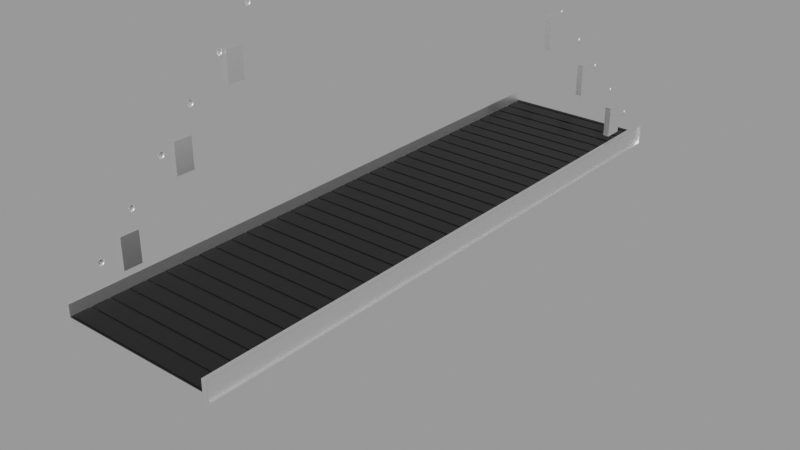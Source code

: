 # Source: conveyor-cc0.blend  (saved by Blender 3.4.6; exported with 4.5.12 LTS)
import bpy
from mathutils import Matrix  # noqa: F401  (used for matrix-valued properties, if any)

bpy.ops.wm.read_factory_settings(use_empty=True)
scene = bpy.context.scene
scene.name = 'upload'

# ---- collections
col_conveyor_belt__animated___procedural = bpy.data.collections.new('Conveyor Belt (Animated & Procedural)'); scene.collection.children.link(col_conveyor_belt__animated___procedural)

# ---- materials (node trees are filled in below, after node groups)
mat_rubber = bpy.data.materials.new('Rubber')
mat_rubber.use_transparent_shadow = False
mat_metal = bpy.data.materials.new('Metal')
mat_metal.use_transparent_shadow = False

# ---- node groups
ng_conveyorbelt = bpy.data.node_groups.new('ConveyorBelt', 'GeometryNodeTree')
_s = ng_conveyorbelt.interface.new_socket(name='Geometry', in_out='OUTPUT', socket_type='NodeSocketGeometry')
_s = ng_conveyorbelt.interface.new_socket(name='Geometry', in_out='INPUT', socket_type='NodeSocketGeometry')
_s = ng_conveyorbelt.interface.new_socket(name='Length', in_out='INPUT', socket_type='NodeSocketFloat')
_s.subtype = 'DISTANCE'
_s.default_value = 2.0
_s.min_value = 1.0
_s = ng_conveyorbelt.interface.new_socket(name='Width', in_out='INPUT', socket_type='NodeSocketFloat')
_s.subtype = 'DISTANCE'
_s.default_value = 0.5
_s.min_value = 0.1
_s = ng_conveyorbelt.interface.new_socket(name='Speed', in_out='INPUT', socket_type='NodeSocketFloat')
_s.default_value = 1.0
_s.min_value = -1e+04
_s.max_value = 1e+04
ng_conveyorbelt.is_modifier = True
_N = ng_conveyorbelt.nodes; _L = ng_conveyorbelt.links
n0 = _N.new('GeometryNodeStoreNamedAttribute'); n0.name = 'Store Named Attribute.006'; n0.location = (765, -32)
n0.data_type = 'FLOAT_VECTOR'
n0.domain = 'CORNER'
n0.inputs[2].default_value = 'uv_map'
n1 = _N.new('GeometryNodeStoreNamedAttribute'); n1.name = 'Store Named Attribute.005'; n1.location = (2301, -818)
n1.data_type = 'FLOAT_VECTOR'
n1.domain = 'CORNER'
n1.inputs[2].default_value = 'uv_map'
n2 = _N.new('GeometryNodeStoreNamedAttribute'); n2.name = 'Store Named Attribute.004'; n2.location = (63, -89)
n2.data_type = 'FLOAT_VECTOR'
n2.domain = 'CORNER'
n2.inputs[2].default_value = 'uv_map'
n3 = _N.new('GeometryNodeStoreNamedAttribute'); n3.name = 'Store Named Attribute.003'; n3.location = (55, -99)
n3.data_type = 'FLOAT_VECTOR'
n3.domain = 'CORNER'
n3.inputs[2].default_value = 'uv_map'
n4 = _N.new('GeometryNodeStoreNamedAttribute'); n4.name = 'Store Named Attribute.002'; n4.location = (1198, -712)
n4.data_type = 'FLOAT_VECTOR'
n4.domain = 'CORNER'
n4.inputs[2].default_value = 'uv_map'
n5 = _N.new('GeometryNodeStoreNamedAttribute'); n5.name = 'Store Named Attribute.001'; n5.location = (1219, -173)
n5.data_type = 'FLOAT_VECTOR'
n5.domain = 'CORNER'
n5.inputs[2].default_value = 'uv_map'
n6 = _N.new('GeometryNodeStoreNamedAttribute'); n6.name = 'Store Named Attribute'; n6.location = (1246, -640)
n6.data_type = 'FLOAT_VECTOR'
n6.domain = 'CORNER'
n6.inputs[2].default_value = 'uv_map'
n7 = _N.new('NodeFrame'); n7.name = 'Frame.001'; n7.location = (-3957, 744)
n7.label = 'CONVEYOR BELT'
n7.width = 3794
n8 = _N.new('NodeFrame'); n8.name = 'Frame'; n8.location = (-3054, -589)
n8.label = 'BOOLEAN CUTTERS'
n8.width = 2308
n9 = _N.new('NodeFrame'); n9.name = 'Frame.002'; n9.location = (90, 906)
n9.label = 'OFFSET ANIMATION'
n9.width = 1390
n10 = _N.new('NodeFrame'); n10.name = 'Frame.005'; n10.location = (1278, -157)
n10.label = 'PANEL SIDE'
n10.width = 2879
n11 = _N.new('NodeFrame'); n11.name = 'Frame.003'; n11.location = (1531, -1740)
n11.label = 'SCREW HEAD'
n11.width = 1708
n12 = _N.new('NodeFrame'); n12.name = 'Frame.004'; n12.location = (1349, -1124)
n12.label = 'CURVE SIDE (FOR SCREWS)'
n12.width = 1964
n13 = _N.new('NodeFrame'); n13.name = 'Frame.006'; n13.location = (1322, -2361)
n13.label = 'CURVE SIDE (FOR POSTS)'
n13.width = 1964
n14 = _N.new('NodeFrame'); n14.name = 'Frame.007'; n14.location = (2123, -3044)
n14.label = 'POST'
n14.width = 428
n15 = _N.new('NodeGroupInput'); n15.name = 'Group Input'; n15.location = (30, -705)
n16 = _N.new('GeometryNodeInstanceOnPoints'); n16.name = 'Instance on Points'; n16.location = (1554, -334)
n17 = _N.new('GeometryNodeBoundBox'); n17.name = 'Bounding Box'; n17.location = (1897, -133)
n18 = _N.new('ShaderNodeCombineXYZ'); n18.name = 'Combine XYZ'; n18.location = (2719, -68)
n19 = _N.new('ShaderNodeVectorMath'); n19.name = 'Vector Math'; n19.location = (2079, -62)
n19.operation = 'SUBTRACT'
n20 = _N.new('GeometryNodeRealizeInstances'); n20.name = 'Realize Instances'; n20.location = (1775, -341)
n21 = _N.new('ShaderNodeSeparateXYZ'); n21.name = 'Separate XYZ'; n21.location = (2279, -36)
n22 = _N.new('ShaderNodeMath'); n22.name = 'Math.002'; n22.location = (2499, -30)
n22.operation = 'DIVIDE'
n22.inputs[1].default_value = 2.0
n23 = _N.new('GeometryNodeTransform'); n23.name = 'Transform'; n23.location = (2720, -303)
n24 = _N.new('GeometryNodeJoinGeometry'); n24.name = 'Join Geometry'; n24.location = (3624, -644)
n24.hide = True
n25 = _N.new('GeometryNodeMeshLine'); n25.name = 'Mesh Line'; n25.location = (1223, -364)
n25.inputs[3].default_value = (0.0, 0.06, 0.0)
n26 = _N.new('GeometryNodeMeshGrid'); n26.name = 'Grid'; n26.location = (1221, -640)
n26.inputs[1].default_value = 0.05
n26.inputs[2].default_value = 2
n26.inputs[3].default_value = 2
n27 = _N.new('ShaderNodeMath'); n27.name = 'Math'; n27.location = (453, -420)
n27.operation = 'DIVIDE'
n27.inputs[1].default_value = 0.06
n28 = _N.new('ShaderNodeMath'); n28.name = 'Math.001'; n28.location = (648, -421)
n28.inputs[1].default_value = 1.0
n29 = _N.new('ShaderNodeMath'); n29.name = 'Math.010'; n29.location = (868, -397)
n29.operation = 'MULTIPLY'
n29.inputs[1].default_value = 2.0
n30 = _N.new('ShaderNodeMath'); n30.name = 'Math.011'; n30.location = (1745, -868)
n30.operation = 'MULTIPLY'
n30.inputs[1].default_value = 2.0
n31 = _N.new('GeometryNodeFlipFaces'); n31.name = 'Flip Faces'; n31.location = (1918, -626)
n32 = _N.new('GeometryNodeJoinGeometry'); n32.name = 'Join Geometry.001'; n32.location = (2138, -514)
n32.hide = True
n33 = _N.new('ShaderNodeMath'); n33.name = 'Math.013'; n33.location = (743, -1059)
n33.operation = 'MULTIPLY'
n34 = _N.new('ShaderNodeMath'); n34.name = 'Math.012'; n34.location = (756, -420)
n34.operation = 'MULTIPLY'
n35 = _N.new('ShaderNodeMath'); n35.name = 'Math.003'; n35.location = (780, -30)
n36 = _N.new('ShaderNodeMath'); n36.name = 'Math.004'; n36.location = (746, -252)
n36.operation = 'MULTIPLY'
n36.inputs[1].default_value = 3.0
n37 = _N.new('GeometryNodeTransform'); n37.name = 'Transform.001'; n37.location = (1719, -245)
n38 = _N.new('ShaderNodeCombineXYZ'); n38.name = 'Combine XYZ.001'; n38.location = (1454, -370)
n39 = _N.new('GeometryNodeMeshCube'); n39.name = 'Cube'; n39.location = (1194, -173)
n40 = _N.new('ShaderNodeCombineXYZ'); n40.name = 'Combine XYZ.002'; n40.location = (987, -175)
n40.inputs[2].default_value = 0.5
n41 = _N.new('ShaderNodeMath'); n41.name = 'Math.005'; n41.location = (1070, -342)
n41.operation = 'MULTIPLY_ADD'
n42 = _N.new('ShaderNodeCombineXYZ'); n42.name = 'Combine XYZ.003'; n42.location = (1432, -908)
n43 = _N.new('GeometryNodeMeshCube'); n43.name = 'Cube.001'; n43.location = (1173, -712)
n44 = _N.new('ShaderNodeCombineXYZ'); n44.name = 'Combine XYZ.004'; n44.location = (965, -713)
n44.inputs[2].default_value = 0.5
n45 = _N.new('ShaderNodeMath'); n45.name = 'Math.006'; n45.location = (759, -568)
n46 = _N.new('ShaderNodeMath'); n46.name = 'Math.008'; n46.location = (1074, -890)
n46.operation = 'MULTIPLY_ADD'
n47 = _N.new('GeometryNodeTransform'); n47.name = 'Transform.002'; n47.location = (1698, -783)
n48 = _N.new('ShaderNodeMath'); n48.name = 'Math.007'; n48.location = (746, -883)
n48.operation = 'MULTIPLY'
n48.inputs[1].default_value = 3.0
n49 = _N.new('ShaderNodeMath'); n49.name = 'Math.009'; n49.location = (353, -690)
n49.operation = 'MULTIPLY'
n49.inputs[1].default_value = -1.0
n50 = _N.new('NodeGroupInput'); n50.name = 'Group Input.001'; n50.location = (30, -447)
n51 = _N.new('ShaderNodeCombineXYZ'); n51.name = 'Combine XYZ.005'; n51.location = (1161, -71)
n52 = _N.new('ShaderNodeMath'); n52.name = 'Math.014'; n52.location = (546, -30)
n52.operation = 'MULTIPLY'
n52.inputs[1].default_value = 0.4
n53 = _N.new('ShaderNodeMath'); n53.name = 'Math.015'; n53.location = (941, -34)
n53.operation = 'MULTIPLY'
n54 = _N.new('ShaderNodeMapRange'); n54.name = 'Map Range'; n54.location = (936, -235)
n54.inputs[3].default_value = -1.0
n55 = _N.new('ShaderNodeMath'); n55.name = 'Math.016'; n55.location = (655, -308)
n55.operation = 'MODULO'
n55.inputs[1].default_value = 1.0
n56 = _N.new('GeometryNodeInputSceneTime'); n56.name = 'Scene Time'; n56.location = (30, -328)
n57 = _N.new('ShaderNodeMath'); n57.name = 'Math.017'; n57.location = (215, -295)
n57.operation = 'MULTIPLY'
n57.inputs[1].default_value = 0.1
n58 = _N.new('ShaderNodeMath'); n58.name = 'Math.018'; n58.location = (435, -303)
n58.operation = 'MULTIPLY'
n59 = _N.new('NodeGroupInput'); n59.name = 'Group Input.002'; n59.location = (187, -63)
n60 = _N.new('GeometryNodeTransform'); n60.name = 'Transform.003'; n60.location = (1220, -270)
n61 = _N.new('GeometryNodeMeshBoolean'); n61.name = 'Mesh Boolean'; n61.location = (2347, 407)
n61.solver = 'EXACT'
n62 = _N.new('GeometryNodeTransform'); n62.name = 'Transform.007'; n62.location = (1135, -150)
n62.inputs[2].default_value = (0.0, 1.571, 0.0)
n63 = _N.new('ShaderNodeMath'); n63.name = 'Math.022'; n63.location = (354, -403)
n63.operation = 'MULTIPLY'
n64 = _N.new('GeometryNodeScaleElements'); n64.name = 'Scale Elements.001'; n64.location = (1796, -77)
n64.scale_mode = 'SINGLE_AXIS'
n64.inputs[4].default_value = (0.0, 1.0, 0.0)
n65 = _N.new('ShaderNodeCombineXYZ'); n65.name = 'Combine XYZ.009'; n65.location = (827, -364)
n66 = _N.new('GeometryNodeScaleElements'); n66.name = 'Scale Elements'; n66.location = (1578, -39)
n66.scale_mode = 'SINGLE_AXIS'
n66.inputs[4].default_value = (0.0, 0.0, 1.0)
n67 = _N.new('NodeGroupInput'); n67.name = 'Group Input.004'; n67.location = (30, -316)
n68 = _N.new('ShaderNodeMath'); n68.name = 'Math.021'; n68.location = (1117, -597)
n68.operation = 'MULTIPLY'
n68.inputs[1].default_value = 100.0
n69 = _N.new('ShaderNodeMath'); n69.name = 'Math.023'; n69.location = (1398, -501)
n69.operation = 'DIVIDE'
n69.inputs[0].default_value = 1.0
n70 = _N.new('ShaderNodeValue'); n70.name = 'Value'; n70.location = (1115, -457)
n70.outputs[0].default_value = 0.9
n71 = _N.new('ShaderNodeMath'); n71.name = 'Math.024'; n71.location = (1585, -338)
n71.operation = 'SUBTRACT'
n71.inputs[0].default_value = 1.0
n72 = _N.new('GeometryNodeExtrudeMesh'); n72.name = 'Extrude Mesh.002'; n72.location = (2028, -68)
n72.inputs[3].default_value = 0.01
n72.inputs[4].default_value = False
n73 = _N.new('GeometryNodeExtrudeMesh'); n73.name = 'Extrude Mesh.001'; n73.location = (1356, -103)
n73.inputs[3].default_value = 0.0
n74 = _N.new('GeometryNodeSetPosition'); n74.name = 'Set Position'; n74.location = (2249, -40)
n74.inputs[3].default_value = (0.002, 0.0, 0.0)
n75 = _N.new('GeometryNodeTransform'); n75.name = 'Transform.006'; n75.location = (1318, -76)
n75.inputs[2].default_value = (0.0, 1.571, 0.0)
n75.inputs[3].default_value = (0.01, 0.01, 0.01)
n76 = _N.new('GeometryNodeDeleteGeometry'); n76.name = 'Delete Geometry'; n76.location = (1098, -123)
n77 = _N.new('GeometryNodeInputNormal'); n77.name = 'Normal'; n77.location = (276, -388)
n77.legacy_corner_normals = True
n78 = _N.new('FunctionNodeCompare'); n78.name = 'Compare'; n78.location = (662, -272)
n78.operation = 'NOT_EQUAL'
n78.data_type = 'VECTOR'
n78.inputs[5].default_value = (0.0, 0.0, 1.0)
n78.inputs[6].default_value = (0.0, 0.0, 0.0, 0.0)
n78.inputs[7].default_value = (0.0, 0.0, 0.0, 0.0)
n78.inputs[11].default_value = 0.0
n78.inputs[12].default_value = 1.571
n79 = _N.new('GeometryNodeMeshUVSphere'); n79.name = 'UV Sphere'; n79.location = (30, -99)
n79.width = 142
n80 = _N.new('GeometryNodeTransform'); n80.name = 'Transform.005'; n80.location = (319, -30)
n80.inputs[3].default_value = (1.0, 1.0, 0.39)
n81 = _N.new('ShaderNodeCombineXYZ'); n81.name = 'Combine XYZ.006'; n81.location = (602, -96)
n82 = _N.new('GeometryNodeTransform'); n82.name = 'Transform.004'; n82.location = (1135, -100)
n83 = _N.new('ShaderNodeCombineXYZ'); n83.name = 'Combine XYZ.007'; n83.location = (860, -365)
n84 = _N.new('NodeGroupInput'); n84.name = 'Group Input.003'; n84.location = (30, -267)
n85 = _N.new('ShaderNodeMath'); n85.name = 'Math.019'; n85.location = (329, -64)
n85.operation = 'MULTIPLY'
n86 = _N.new('ShaderNodeMath'); n86.name = 'Math.020'; n86.location = (354, -354)
n86.operation = 'MULTIPLY'
n87 = _N.new('GeometryNodeCurvePrimitiveLine'); n87.name = 'Curve Line'; n87.location = (867, -99)
n87.inputs[2].default_value = (0.0, -1.0, 0.0)
n88 = _N.new('GeometryNodeResampleCurve'); n88.name = 'Resample Curve'; n88.location = (1355, -46)
n88.keep_last_segment = False
n88.inputs[3].default_value = 0.15
n89 = _N.new('GeometryNodeInstanceOnPoints'); n89.name = 'Instance on Points.001'; n89.location = (1794, -30)
n90 = _N.new('GeometryNodeDeleteGeometry'); n90.name = 'Delete Geometry.001'; n90.location = (1575, -41)
n91 = _N.new('GeometryNodeCurveEndpointSelection'); n91.name = 'Endpoint Selection'; n91.location = (1330, -250)
n92 = _N.new('ShaderNodeCombineXYZ'); n92.name = 'Combine XYZ.008'; n92.location = (602, -97)
n93 = _N.new('ShaderNodeCombineXYZ'); n93.name = 'Combine XYZ.010'; n93.location = (860, -366)
n94 = _N.new('NodeGroupInput'); n94.name = 'Group Input.005'; n94.location = (30, -267)
n95 = _N.new('ShaderNodeMath'); n95.name = 'Math.025'; n95.location = (329, -65)
n95.operation = 'MULTIPLY'
n96 = _N.new('GeometryNodeCurvePrimitiveLine'); n96.name = 'Curve Line.001'; n96.location = (867, -100)
n96.inputs[2].default_value = (0.0, -1.0, 0.0)
n97 = _N.new('GeometryNodeCurveEndpointSelection'); n97.name = 'Endpoint Selection.001'; n97.location = (1331, -250)
n98 = _N.new('GeometryNodeInstanceOnPoints'); n98.name = 'Instance on Points.002'; n98.location = (1794, -30)
n99 = _N.new('GeometryNodeJoinGeometry'); n99.name = 'Join Geometry.003'; n99.location = (4428, -424)
n100 = _N.new('ShaderNodeValue'); n100.name = 'Value.001'; n100.location = (30, -310)
n100.outputs[0].default_value = 0.1
n101 = _N.new('GeometryNodeTransform'); n101.name = 'Transform.009'; n101.location = (258, -30)
n101.inputs[1].default_value = (0.0, 0.0, -0.0875)
n102 = _N.new('GeometryNodeMeshCube'); n102.name = 'Cube.002'; n102.location = (38, -89)
n102.inputs[0].default_value = (0.2, 0.6, 1.0)
n103 = _N.new('GeometryNodeDeleteGeometry'); n103.name = 'Delete Geometry.002'; n103.location = (1575, -41)
n104 = _N.new('GeometryNodeResampleCurve'); n104.name = 'Resample Curve.001'; n104.location = (1355, -47)
n104.keep_last_segment = False
n104.inputs[2].default_value = 6
n104.inputs[3].default_value = 0.3
n105 = _N.new('GeometryNodeMeshGrid'); n105.name = 'Grid.001'; n105.location = (2276, -818)
n105.inputs[2].default_value = 2
n105.inputs[3].default_value = 2
n106 = _N.new('GeometryNodeExtrudeMesh'); n106.name = 'Extrude Mesh'; n106.location = (2965, -335)
n106.inputs[3].default_value = 0.002
n107 = _N.new('GeometryNodeMeshGrid'); n107.name = 'Grid.002'; n107.location = (740, -32)
n107.inputs[0].default_value = 0.075
n107.inputs[2].default_value = 2
n107.inputs[3].default_value = 2
n108 = _N.new('GeometryNodeMergeByDistance'); n108.name = 'Merge by Distance'; n108.location = (2709, -30)
n109 = _N.new('GeometryNodeJoinGeometry'); n109.name = 'Join Geometry.002'; n109.location = (5299, 328)
n110 = _N.new('GeometryNodeJoinGeometry'); n110.name = 'Join Geometry.004'; n110.location = (2507, -119)
n111 = _N.new('GeometryNodeFlipFaces'); n111.name = 'Flip Faces.001'; n111.location = (2283, -317)
n112 = _N.new('GeometryNodeSetMaterial'); n112.name = 'Set Material'; n112.location = (4763, 348)
n112.inputs[2].default_value = mat_rubber
n113 = _N.new('GeometryNodeJoinGeometry'); n113.name = 'Join Geometry.005'; n113.location = (4829, -48)
n113.hide = True
n114 = _N.new('GeometryNodeSetMaterial'); n114.name = 'Set Material.001'; n114.location = (5134, 152)
n114.inputs[2].default_value = mat_metal
n115 = _N.new('GeometryNodeTransform'); n115.name = 'Transform.010'; n115.location = (4732, -385)
n115.inputs[2].default_value = (0.0, 0.0, 3.142)
n116 = _N.new('NodeGroupOutput'); n116.name = 'Group Output'; n116.location = (6044, 368)
n117 = _N.new('GeometryNodeTransform'); n117.name = 'Transform.011'; n117.location = (5519, 438)
n117.inputs[1].default_value = (0.0, 0.0, 0.1375)
n118 = _N.new('GeometryNodeGeometryToInstance'); n118.name = 'Geometry to Instance'; n118.location = (4983, 331)
n119 = _N.new('GeometryNodeRealizeInstances'); n119.name = 'Realize Instances.001'; n119.location = (3462, -2225)
n120 = _N.new('ShaderNodeMath'); n120.name = 'Math.026'; n120.location = (354, -354)
n120.operation = 'MULTIPLY'
n121 = _N.new('GeometryNodeTransform'); n121.name = 'Transform.008'; n121.location = (1068, -72)
n122 = _N.new('GeometryNodeSetShadeSmooth'); n122.name = 'Set Shade Smooth'; n122.location = (1538, -52)
n0.parent = n10
n1.parent = n7
n2.parent = n14
n3.parent = n11
n4.parent = n8
n5.parent = n8
n6.parent = n7
n15.parent = n7
n16.parent = n7
n17.parent = n7
n18.parent = n7
n19.parent = n7
n20.parent = n7
n21.parent = n7
n22.parent = n7
n23.parent = n7
n24.parent = n7
n25.parent = n7
n26.parent = n7
n27.parent = n7
n28.parent = n7
n29.parent = n7
n30.parent = n7
n31.parent = n8
n32.parent = n8
n33.parent = n8
n34.parent = n8
n35.parent = n8
n36.parent = n8
n37.parent = n8
n38.parent = n8
n39.parent = n8
n40.parent = n8
n41.parent = n8
n42.parent = n8
n43.parent = n8
n44.parent = n8
n45.parent = n8
n46.parent = n8
n47.parent = n8
n48.parent = n8
n49.parent = n8
n50.parent = n8
n51.parent = n9
n52.parent = n9
n53.parent = n9
n54.parent = n9
n55.parent = n9
n56.parent = n9
n57.parent = n9
n58.parent = n9
n59.parent = n9
n60.parent = n9
n62.parent = n10
n63.parent = n10
n64.parent = n10
n65.parent = n10
n66.parent = n10
n67.parent = n10
n68.parent = n10
n69.parent = n10
n70.parent = n10
n71.parent = n10
n72.parent = n10
n73.parent = n10
n74.parent = n10
n75.parent = n11
n76.parent = n11
n77.parent = n11
n78.parent = n11
n79.parent = n11
n80.parent = n11
n81.parent = n12
n82.parent = n12
n83.parent = n12
n84.parent = n12
n85.parent = n12
n86.parent = n12
n87.parent = n12
n88.parent = n12
n89.parent = n12
n90.parent = n12
n91.parent = n12
n92.parent = n13
n93.parent = n13
n94.parent = n13
n95.parent = n13
n96.parent = n13
n97.parent = n13
n98.parent = n13
n100.parent = n14
n101.parent = n14
n102.parent = n14
n103.parent = n13
n104.parent = n13
n105.parent = n7
n106.parent = n7
n107.parent = n10
n108.parent = n10
n110.parent = n10
n111.parent = n10
n120.parent = n13
n121.parent = n13
n122.parent = n11
_L.new(n6.outputs[0], n16.inputs[2])
_L.new(n25.outputs[0], n16.inputs[0])
_L.new(n15.outputs[2], n26.inputs[0])
_L.new(n29.outputs[0], n25.inputs[0])
_L.new(n15.outputs[1], n27.inputs[0])
_L.new(n27.outputs[0], n28.inputs[0])
_L.new(n30.outputs[0], n105.inputs[1])
_L.new(n15.outputs[2], n105.inputs[0])
_L.new(n16.outputs[0], n20.inputs[0])
_L.new(n20.outputs[0], n17.inputs[0])
_L.new(n20.outputs[0], n23.inputs[0])
_L.new(n18.outputs[0], n23.inputs[1])
_L.new(n19.outputs[0], n21.inputs[0])
_L.new(n22.outputs[0], n18.inputs[1])
_L.new(n17.outputs[1], n19.inputs[0])
_L.new(n21.outputs[1], n22.inputs[0])
_L.new(n17.outputs[2], n19.inputs[1])
_L.new(n106.outputs[0], n24.inputs[0])
_L.new(n23.outputs[0], n106.inputs[0])
_L.new(n5.outputs[0], n37.inputs[0])
_L.new(n38.outputs[0], n37.inputs[1])
_L.new(n40.outputs[0], n39.inputs[0])
_L.new(n35.outputs[0], n40.inputs[0])
_L.new(n50.outputs[2], n35.inputs[0])
_L.new(n36.outputs[0], n40.inputs[1])
_L.new(n50.outputs[1], n36.inputs[0])
_L.new(n41.outputs[0], n38.inputs[1])
_L.new(n36.outputs[0], n41.inputs[0])
_L.new(n34.outputs[0], n41.inputs[2])
_L.new(n4.outputs[0], n47.inputs[0])
_L.new(n42.outputs[0], n47.inputs[1])
_L.new(n44.outputs[0], n43.inputs[0])
_L.new(n45.outputs[0], n44.inputs[0])
_L.new(n50.outputs[2], n45.inputs[0])
_L.new(n48.outputs[0], n44.inputs[1])
_L.new(n49.outputs[0], n48.inputs[0])
_L.new(n46.outputs[0], n42.inputs[1])
_L.new(n48.outputs[0], n46.inputs[0])
_L.new(n33.outputs[0], n46.inputs[2])
_L.new(n50.outputs[1], n49.inputs[0])
_L.new(n31.outputs[0], n32.inputs[0])
_L.new(n37.outputs[0], n32.inputs[0])
_L.new(n28.outputs[0], n29.inputs[0])
_L.new(n15.outputs[1], n30.inputs[0])
_L.new(n32.outputs[0], n61.inputs[1])
_L.new(n50.outputs[1], n34.inputs[0])
_L.new(n49.outputs[0], n33.inputs[0])
_L.new(n47.outputs[0], n31.inputs[0])
_L.new(n24.outputs[0], n60.inputs[0])
_L.new(n60.outputs[0], n61.inputs[0])
_L.new(n51.outputs[0], n60.inputs[1])
_L.new(n53.outputs[0], n51.inputs[1])
_L.new(n59.outputs[1], n52.inputs[0])
_L.new(n52.outputs[0], n53.inputs[0])
_L.new(n54.outputs[0], n53.inputs[1])
_L.new(n55.outputs[0], n54.inputs[0])
_L.new(n56.outputs[0], n57.inputs[0])
_L.new(n57.outputs[0], n58.inputs[0])
_L.new(n58.outputs[0], n55.inputs[0])
_L.new(n59.outputs[3], n58.inputs[1])
_L.new(n81.outputs[0], n87.inputs[0])
_L.new(n84.outputs[1], n85.inputs[0])
_L.new(n85.outputs[0], n81.inputs[1])
_L.new(n84.outputs[1], n87.inputs[3])
_L.new(n87.outputs[0], n82.inputs[0])
_L.new(n83.outputs[0], n82.inputs[1])
_L.new(n86.outputs[0], n83.inputs[0])
_L.new(n114.outputs[0], n109.inputs[0])
_L.new(n118.outputs[0], n109.inputs[0])
_L.new(n117.outputs[0], n116.inputs[0])
_L.new(n84.outputs[2], n86.inputs[0])
_L.new(n82.outputs[0], n88.inputs[0])
_L.new(n90.outputs[0], n89.inputs[0])
_L.new(n80.outputs[0], n76.inputs[0])
_L.new(n78.outputs[0], n76.inputs[1])
_L.new(n77.outputs[0], n78.inputs[4])
_L.new(n3.outputs[0], n80.inputs[0])
_L.new(n122.outputs[0], n89.inputs[2])
_L.new(n76.outputs[0], n75.inputs[0])
_L.new(n88.outputs[0], n90.inputs[0])
_L.new(n91.outputs[0], n90.inputs[1])
_L.new(n65.outputs[0], n62.inputs[1])
_L.new(n63.outputs[0], n65.inputs[0])
_L.new(n67.outputs[2], n63.inputs[0])
_L.new(n0.outputs[0], n62.inputs[0])
_L.new(n67.outputs[1], n107.inputs[1])
_L.new(n89.outputs[0], n99.inputs[0])
_L.new(n108.outputs[0], n99.inputs[0])
_L.new(n62.outputs[0], n73.inputs[0])
_L.new(n73.outputs[0], n66.inputs[0])
_L.new(n73.outputs[1], n66.inputs[1])
_L.new(n66.outputs[0], n64.inputs[0])
_L.new(n73.outputs[1], n64.inputs[1])
_L.new(n70.outputs[0], n66.inputs[2])
_L.new(n67.outputs[1], n68.inputs[0])
_L.new(n68.outputs[0], n69.inputs[1])
_L.new(n69.outputs[0], n71.inputs[1])
_L.new(n71.outputs[0], n64.inputs[2])
_L.new(n64.outputs[0], n72.inputs[0])
_L.new(n73.outputs[2], n72.inputs[1])
_L.new(n72.outputs[0], n74.inputs[0])
_L.new(n73.outputs[1], n74.inputs[1])
_L.new(n92.outputs[0], n96.inputs[0])
_L.new(n94.outputs[1], n95.inputs[0])
_L.new(n95.outputs[0], n92.inputs[1])
_L.new(n94.outputs[1], n96.inputs[3])
_L.new(n96.outputs[0], n121.inputs[0])
_L.new(n93.outputs[0], n121.inputs[1])
_L.new(n120.outputs[0], n93.inputs[0])
_L.new(n94.outputs[2], n120.inputs[0])
_L.new(n121.outputs[0], n104.inputs[0])
_L.new(n103.outputs[0], n98.inputs[0])
_L.new(n104.outputs[0], n103.inputs[0])
_L.new(n97.outputs[0], n103.inputs[1])
_L.new(n101.outputs[0], n98.inputs[2])
_L.new(n2.outputs[0], n101.inputs[0])
_L.new(n100.outputs[0], n101.inputs[3])
_L.new(n119.outputs[0], n99.inputs[0])
_L.new(n1.outputs[0], n24.inputs[0])
_L.new(n74.outputs[0], n110.inputs[0])
_L.new(n111.outputs[0], n110.inputs[0])
_L.new(n110.outputs[0], n108.inputs[0])
_L.new(n75.outputs[0], n122.inputs[0])
_L.new(n99.outputs[0], n115.inputs[0])
_L.new(n62.outputs[0], n111.inputs[0])
_L.new(n61.outputs[0], n112.inputs[0])
_L.new(n99.outputs[0], n113.inputs[0])
_L.new(n115.outputs[0], n113.inputs[0])
_L.new(n113.outputs[0], n114.inputs[0])
_L.new(n109.outputs[0], n117.inputs[0])
_L.new(n112.outputs[0], n118.inputs[0])
_L.new(n98.outputs[0], n119.inputs[0])
_L.new(n26.outputs[0], n6.inputs[0])
_L.new(n26.outputs[1], n6.inputs[3])
_L.new(n39.outputs[0], n5.inputs[0])
_L.new(n39.outputs[1], n5.inputs[3])
_L.new(n43.outputs[0], n4.inputs[0])
_L.new(n43.outputs[1], n4.inputs[3])
_L.new(n79.outputs[0], n3.inputs[0])
_L.new(n79.outputs[1], n3.inputs[3])
_L.new(n102.outputs[0], n2.inputs[0])
_L.new(n102.outputs[1], n2.inputs[3])
_L.new(n105.outputs[0], n1.inputs[0])
_L.new(n105.outputs[1], n1.inputs[3])
_L.new(n107.outputs[0], n0.inputs[0])
_L.new(n107.outputs[1], n0.inputs[3])
n116.is_active_output = True
ng_auto_smooth = bpy.data.node_groups.new('Auto Smooth', 'GeometryNodeTree')
_s = ng_auto_smooth.interface.new_socket(name='Geometry', in_out='OUTPUT', socket_type='NodeSocketGeometry')
_s = ng_auto_smooth.interface.new_socket(name='Geometry', in_out='INPUT', socket_type='NodeSocketGeometry')
_s = ng_auto_smooth.interface.new_socket(name='Angle', in_out='INPUT', socket_type='NodeSocketFloat')
_s.subtype = 'ANGLE'
_s.min_value = 0.0
_s.max_value = 3.142
ng_auto_smooth.is_modifier = True
_N = ng_auto_smooth.nodes; _L = ng_auto_smooth.links
n0 = _N.new('NodeGroupOutput'); n0.name = 'Group Output'; n0.location = (480, -100)
n1 = _N.new('NodeGroupInput'); n1.name = 'Group Input'; n1.location = (-420, -300)
n2 = _N.new('NodeGroupInput'); n2.name = 'Group Input.001'; n2.location = (-60, -100)
n3 = _N.new('GeometryNodeSetShadeSmooth'); n3.name = 'Set Shade Smooth'; n3.location = (120, -100)
n3.domain = 'EDGE'
n4 = _N.new('GeometryNodeSetShadeSmooth'); n4.name = 'Set Shade Smooth.001'; n4.location = (300, -100)
n5 = _N.new('GeometryNodeInputMeshEdgeAngle'); n5.name = 'Edge Angle'; n5.location = (-420, -220)
n6 = _N.new('GeometryNodeInputEdgeSmooth'); n6.name = 'Is Edge Smooth'; n6.location = (-60, -160)
n7 = _N.new('GeometryNodeInputShadeSmooth'); n7.name = 'Is Face Smooth'; n7.location = (-240, -340)
n8 = _N.new('FunctionNodeBooleanMath'); n8.name = 'Boolean Math'; n8.location = (-60, -220)
n9 = _N.new('FunctionNodeCompare'); n9.name = 'Compare'; n9.location = (-240, -180)
n9.operation = 'LESS_EQUAL'
_L.new(n5.outputs[0], n9.inputs[0])
_L.new(n4.outputs[0], n0.inputs[0])
_L.new(n1.outputs[1], n9.inputs[1])
_L.new(n9.outputs[0], n8.inputs[0])
_L.new(n7.outputs[0], n8.inputs[1])
_L.new(n2.outputs[0], n3.inputs[0])
_L.new(n6.outputs[0], n3.inputs[1])
_L.new(n3.outputs[0], n4.inputs[0])
_L.new(n8.outputs[0], n3.inputs[2])
n0.is_active_output = True

# ---- material node trees
mat_rubber.use_nodes = True; mat_rubber.node_tree.nodes.clear()
_N = mat_rubber.node_tree.nodes; _L = mat_rubber.node_tree.links
n0 = _N.new('ShaderNodeBsdfPrincipled'); n0.name = 'Principled BSDF'; n0.location = (10, 300)
n0.distribution = 'GGX'
n0.subsurface_method = 'RANDOM_WALK_SKIN'
n0.inputs[0].default_value = (0.002853, 0.002853, 0.002853, 1.0)
n0.inputs[3].default_value = 1.45
n0.inputs[27].default_value = (0.0, 0.0, 0.0, 1.0)
n0.inputs[28].default_value = 1.0
n1 = _N.new('ShaderNodeOutputMaterial'); n1.name = 'Material Output'; n1.location = (300, 300)
_L.new(n0.outputs[0], n1.inputs[0])
n1.is_active_output = True
mat_metal.use_nodes = True; mat_metal.node_tree.nodes.clear()
_N = mat_metal.node_tree.nodes; _L = mat_metal.node_tree.links
n0 = _N.new('ShaderNodeBsdfPrincipled'); n0.name = 'Principled BSDF'; n0.location = (10, 300)
n0.distribution = 'GGX'
n0.subsurface_method = 'RANDOM_WALK_SKIN'
n0.inputs[0].default_value = (1.0, 1.0, 1.0, 1.0)
n0.inputs[1].default_value = 1.0
n0.inputs[2].default_value = 0.4452
n0.inputs[3].default_value = 1.45
n0.inputs[27].default_value = (0.0, 0.0, 0.0, 1.0)
n0.inputs[28].default_value = 1.0
n1 = _N.new('ShaderNodeOutputMaterial'); n1.name = 'Material Output'; n1.location = (300, 300)
_L.new(n0.outputs[0], n1.inputs[0])
n1.is_active_output = True

# ---- meshes
me_plane = bpy.data.meshes.new('Plane')
me_plane.from_pydata([], [], [])
_uv = me_plane.uv_layers.new(name='UVMap')
_uv.uv.foreach_set('vector', [])
me_plane.materials.append(mat_rubber)
me_plane.materials.append(mat_metal)
me_plane.update()

# ---- objects
ob_conveyor_belt__animated___procedural = bpy.data.objects.new('Conveyor Belt (Animated & Procedural)', me_plane)

# ---- transforms, parenting, visibility, modifiers, constraints
ob_conveyor_belt__animated___procedural.location = (0.0, 0.0, 0.0)
_m = ob_conveyor_belt__animated___procedural.modifiers.new('GeometryNodes', 'NODES')
_m.node_group = ng_conveyorbelt
_m = ob_conveyor_belt__animated___procedural.modifiers.new('Bevel', 'BEVEL')
_m.width = 0.0005
_m.width_pct = 0.0005
_m.segments = 3
_m = ob_conveyor_belt__animated___procedural.modifiers.new('Auto Smooth', 'NODES')
_m.node_group = ng_auto_smooth
_gi = [s.identifier for s in ng_auto_smooth.interface.items_tree if s.item_type == 'SOCKET' and s.in_out == 'INPUT']
_m[_gi[1]] = 0.5236  # 'Angle'

# ---- collection membership
scene.collection.objects.link(ob_conveyor_belt__animated___procedural)
col_conveyor_belt__animated___procedural.objects.link(ob_conveyor_belt__animated___procedural)

# ---- scene / render settings (as saved in the file)
scene.frame_start = 1; scene.frame_end = 250; scene.frame_set(1)
scene.render.engine = 'BLENDER_EEVEE_NEXT'
scene.render.image_settings.exr_codec = 'NONE'
scene.render.simplify_subdivision_render = 0
scene.render.simplify_child_particles_render = 0.0
scene.cycles.sampling_pattern = 'TABULATED_SOBOL'
scene.cycles.use_light_tree = False
scene.view_settings.view_transform = 'Filmic'
bpy.context.view_layer.update()

# ---- added for rendering (the .blend has no active camera and no usable light): camera, sun + grey world if the file has none
cam_auto = bpy.data.cameras.new('AutoCamera')
cam_auto.lens = 50.0
cam_auto.sensor_width = 36.0
cam_auto.clip_end = 1000.0
ob_auto_camera = bpy.data.objects.new('AutoCamera', cam_auto)
scene.collection.objects.link(ob_auto_camera)
ob_auto_camera.location = (1.91882, -2.30258, 1.62255)
ob_auto_camera.rotation_euler = (1.09748, -7.21219e-08, 0.694738)
scene.camera = ob_auto_camera
light_auto_sun = bpy.data.lights.new('AutoSun', 'SUN')
light_auto_sun.energy = 3.0
light_auto_sun.angle = 0.0523599
ob_auto_sun = bpy.data.objects.new('AutoSun', light_auto_sun)
scene.collection.objects.link(ob_auto_sun)
ob_auto_sun.rotation_euler = (0.872665, 0.174533, 0.523599)
if scene.world is None:
    world_auto = bpy.data.worlds.new('AutoWorld')
    world_auto.color = (0.3, 0.3, 0.3)
    scene.world = world_auto
bpy.context.view_layer.update()
